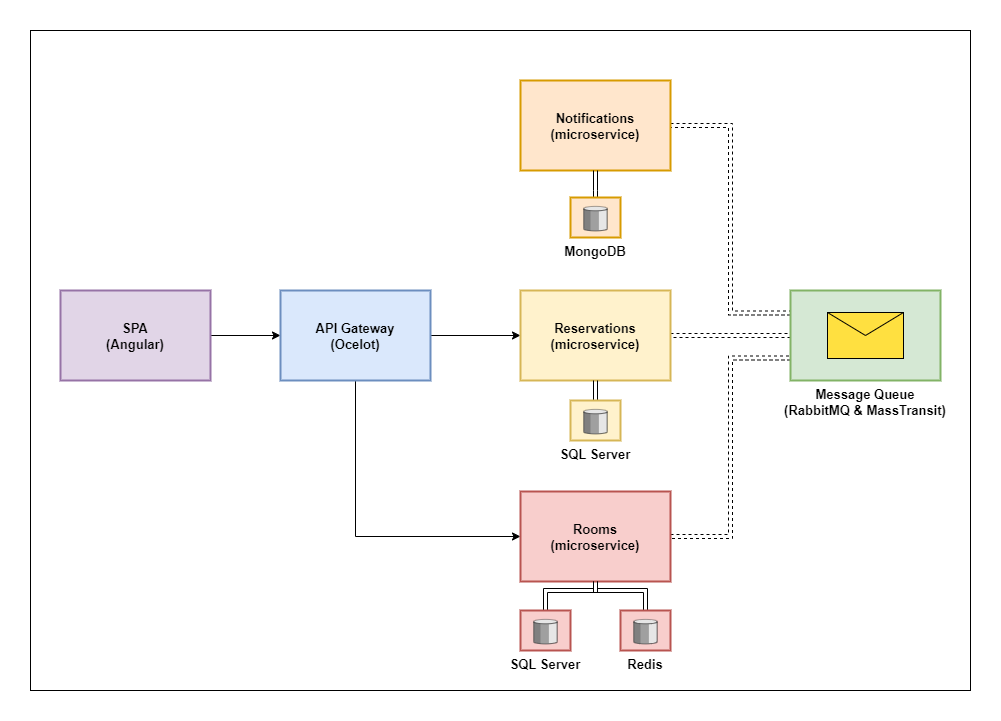

The diagram above was exported from draw.io. Its source (the exported page's mxGraphModel, read from the mxfile embedded in the PNG):
<mxGraphModel dx="1464" dy="806" grid="1" gridSize="10" guides="1" tooltips="1" connect="1" arrows="1" fold="1" page="1" pageScale="1.5" pageWidth="10" pageHeight="10" background="none" math="0" shadow="0">
  <root>
    <mxCell id="0" style=";html=1;" />
    <mxCell id="1" style=";html=1;" parent="0" />
    <mxCell id="oOA5V6vprKcBy37-u26m-41" value="" style="strokeWidth=1;align=center;fontSize=8;shape=rect;verticalLabelPosition=bottom;verticalAlign=top;" parent="1" vertex="1">
      <mxGeometry x="-17" y="-52" width="940" height="660" as="geometry" />
    </mxCell>
    <mxCell id="oOA5V6vprKcBy37-u26m-10" style="edgeStyle=orthogonalEdgeStyle;rounded=0;orthogonalLoop=1;jettySize=auto;html=1;exitX=1;exitY=0.5;exitDx=0;exitDy=0;entryX=0;entryY=0.5;entryDx=0;entryDy=0;fontSize=13;endArrow=classic;endFill=1;strokeWidth=1;" parent="1" source="oOA5V6vprKcBy37-u26m-4" target="oOA5V6vprKcBy37-u26m-5" edge="1">
      <mxGeometry relative="1" as="geometry" />
    </mxCell>
    <mxCell id="oOA5V6vprKcBy37-u26m-4" value="SPA&#10;(Angular)" style="strokeWidth=2;dashed=0;align=center;fontSize=13;shape=rect;fillColor=#e1d5e7;verticalLabelPosition=middle;verticalAlign=middle;labelPosition=center;fontStyle=1;strokeColor=#9673a6;" parent="1" vertex="1">
      <mxGeometry x="13" y="208" width="150" height="90" as="geometry" />
    </mxCell>
    <mxCell id="oOA5V6vprKcBy37-u26m-11" value="" style="edgeStyle=orthogonalEdgeStyle;rounded=0;orthogonalLoop=1;jettySize=auto;html=1;fontSize=13;" parent="1" source="oOA5V6vprKcBy37-u26m-5" target="oOA5V6vprKcBy37-u26m-7" edge="1">
      <mxGeometry relative="1" as="geometry" />
    </mxCell>
    <mxCell id="oOA5V6vprKcBy37-u26m-39" style="edgeStyle=orthogonalEdgeStyle;rounded=0;orthogonalLoop=1;jettySize=auto;html=1;exitX=0.5;exitY=1;exitDx=0;exitDy=0;entryX=0;entryY=0.5;entryDx=0;entryDy=0;fontSize=13;endArrow=classic;endFill=1;strokeWidth=1;" parent="1" source="oOA5V6vprKcBy37-u26m-5" target="oOA5V6vprKcBy37-u26m-8" edge="1">
      <mxGeometry relative="1" as="geometry" />
    </mxCell>
    <mxCell id="oOA5V6vprKcBy37-u26m-5" value="API Gateway&#10;(Ocelot)" style="strokeWidth=2;dashed=0;align=center;fontSize=13;shape=rect;fillColor=#dae8fc;verticalLabelPosition=middle;verticalAlign=middle;labelPosition=center;fontStyle=1;strokeColor=#6c8ebf;" parent="1" vertex="1">
      <mxGeometry x="233" y="208" width="150" height="90" as="geometry" />
    </mxCell>
    <mxCell id="oOA5V6vprKcBy37-u26m-32" style="edgeStyle=orthogonalEdgeStyle;shape=link;rounded=0;orthogonalLoop=1;jettySize=auto;html=1;exitX=1;exitY=0.5;exitDx=0;exitDy=0;entryX=0;entryY=0.5;entryDx=0;entryDy=0;entryPerimeter=0;dashed=1;fontSize=13;" parent="1" source="oOA5V6vprKcBy37-u26m-7" target="oOA5V6vprKcBy37-u26m-17" edge="1">
      <mxGeometry relative="1" as="geometry" />
    </mxCell>
    <mxCell id="oOA5V6vprKcBy37-u26m-7" value="Reservations&#10;(microservice)" style="strokeWidth=2;dashed=0;align=center;fontSize=13;shape=rect;fillColor=#fff2cc;verticalLabelPosition=middle;verticalAlign=middle;labelPosition=center;fontStyle=1;strokeColor=#d6b656;" parent="1" vertex="1">
      <mxGeometry x="473" y="208" width="150" height="90" as="geometry" />
    </mxCell>
    <mxCell id="oOA5V6vprKcBy37-u26m-33" style="edgeStyle=orthogonalEdgeStyle;shape=link;rounded=0;orthogonalLoop=1;jettySize=auto;html=1;exitX=1;exitY=0.5;exitDx=0;exitDy=0;entryX=0;entryY=0.75;entryDx=0;entryDy=0;entryPerimeter=0;dashed=1;fontSize=13;" parent="1" source="oOA5V6vprKcBy37-u26m-8" target="oOA5V6vprKcBy37-u26m-17" edge="1">
      <mxGeometry relative="1" as="geometry" />
    </mxCell>
    <mxCell id="oOA5V6vprKcBy37-u26m-8" value="Rooms&#10;(microservice)" style="strokeWidth=2;dashed=0;align=center;fontSize=13;shape=rect;fillColor=#f8cecc;verticalLabelPosition=middle;verticalAlign=middle;labelPosition=center;fontStyle=1;strokeColor=#b85450;" parent="1" vertex="1">
      <mxGeometry x="473" y="409" width="150" height="90" as="geometry" />
    </mxCell>
    <mxCell id="oOA5V6vprKcBy37-u26m-31" style="edgeStyle=orthogonalEdgeStyle;shape=link;rounded=0;orthogonalLoop=1;jettySize=auto;html=1;exitX=1;exitY=0.5;exitDx=0;exitDy=0;entryX=0;entryY=0.25;entryDx=0;entryDy=0;entryPerimeter=0;dashed=1;fontSize=13;" parent="1" source="oOA5V6vprKcBy37-u26m-9" target="oOA5V6vprKcBy37-u26m-17" edge="1">
      <mxGeometry relative="1" as="geometry" />
    </mxCell>
    <mxCell id="oOA5V6vprKcBy37-u26m-9" value="Notifications&#10;(microservice)" style="strokeWidth=2;dashed=0;align=center;fontSize=13;shape=rect;fillColor=#ffe6cc;verticalLabelPosition=middle;verticalAlign=middle;labelPosition=center;fontStyle=1;strokeColor=#d79b00;" parent="1" vertex="1">
      <mxGeometry x="473" y="-2" width="150" height="90" as="geometry" />
    </mxCell>
    <mxCell id="oOA5V6vprKcBy37-u26m-17" value="Message Queue&#10;(RabbitMQ &amp; MassTransit)" style="strokeWidth=2;outlineConnect=0;dashed=0;align=center;fontSize=13;fillColor=#d5e8d4;verticalLabelPosition=bottom;verticalAlign=top;shape=mxgraph.eip.envelope_wrapper;strokeColor=#82b366;fontStyle=1;labelPosition=center;" parent="1" vertex="1">
      <mxGeometry x="743" y="208" width="150" height="90" as="geometry" />
    </mxCell>
    <mxCell id="oOA5V6vprKcBy37-u26m-45" value="" style="edgeStyle=orthogonalEdgeStyle;shape=link;rounded=0;orthogonalLoop=1;jettySize=auto;html=1;fontSize=13;endArrow=classic;endFill=1;strokeWidth=1;" parent="1" source="oOA5V6vprKcBy37-u26m-25" target="oOA5V6vprKcBy37-u26m-8" edge="1">
      <mxGeometry relative="1" as="geometry">
        <Array as="points">
          <mxPoint x="498" y="508" />
          <mxPoint x="548" y="508" />
        </Array>
      </mxGeometry>
    </mxCell>
    <mxCell id="oOA5V6vprKcBy37-u26m-25" value="SQL Server" style="strokeWidth=2;outlineConnect=0;dashed=0;align=center;fontSize=13;verticalLabelPosition=bottom;verticalAlign=top;shape=mxgraph.eip.message_store;fillColor=#f8cecc;fontStyle=1;strokeColor=#b85450;" parent="1" vertex="1">
      <mxGeometry x="473" y="528" width="50" height="40" as="geometry" />
    </mxCell>
    <mxCell id="oOA5V6vprKcBy37-u26m-35" value="" style="edgeStyle=orthogonalEdgeStyle;shape=link;rounded=0;orthogonalLoop=1;jettySize=auto;html=1;fontSize=13;" parent="1" source="oOA5V6vprKcBy37-u26m-27" target="oOA5V6vprKcBy37-u26m-7" edge="1">
      <mxGeometry relative="1" as="geometry" />
    </mxCell>
    <mxCell id="oOA5V6vprKcBy37-u26m-27" value="SQL Server" style="strokeWidth=2;outlineConnect=0;dashed=0;align=center;fontSize=13;verticalLabelPosition=bottom;verticalAlign=top;shape=mxgraph.eip.message_store;fillColor=#fff2cc;fontStyle=1;strokeColor=#d6b656;" parent="1" vertex="1">
      <mxGeometry x="523" y="318" width="50" height="40" as="geometry" />
    </mxCell>
    <mxCell id="oOA5V6vprKcBy37-u26m-34" value="" style="edgeStyle=orthogonalEdgeStyle;rounded=0;orthogonalLoop=1;jettySize=auto;html=1;fontSize=13;shape=link;" parent="1" source="oOA5V6vprKcBy37-u26m-28" target="oOA5V6vprKcBy37-u26m-9" edge="1">
      <mxGeometry relative="1" as="geometry" />
    </mxCell>
    <mxCell id="oOA5V6vprKcBy37-u26m-28" value="MongoDB" style="strokeWidth=2;outlineConnect=0;dashed=0;align=center;fontSize=13;verticalLabelPosition=bottom;verticalAlign=top;shape=mxgraph.eip.message_store;fillColor=#ffe6cc;fontStyle=1;strokeColor=#d79b00;" parent="1" vertex="1">
      <mxGeometry x="523" y="115" width="50" height="40" as="geometry" />
    </mxCell>
    <mxCell id="oOA5V6vprKcBy37-u26m-46" value="" style="edgeStyle=orthogonalEdgeStyle;shape=link;rounded=0;orthogonalLoop=1;jettySize=auto;html=1;fontSize=13;endArrow=classic;endFill=1;strokeWidth=1;" parent="1" source="oOA5V6vprKcBy37-u26m-42" target="oOA5V6vprKcBy37-u26m-8" edge="1">
      <mxGeometry relative="1" as="geometry">
        <Array as="points">
          <mxPoint x="598" y="508" />
          <mxPoint x="548" y="508" />
        </Array>
      </mxGeometry>
    </mxCell>
    <mxCell id="oOA5V6vprKcBy37-u26m-42" value="Redis" style="strokeWidth=2;outlineConnect=0;dashed=0;align=center;fontSize=13;verticalLabelPosition=bottom;verticalAlign=top;shape=mxgraph.eip.message_store;fillColor=#f8cecc;fontStyle=1;strokeColor=#b85450;" parent="1" vertex="1">
      <mxGeometry x="573" y="528" width="50" height="40" as="geometry" />
    </mxCell>
  </root>
</mxGraphModel>